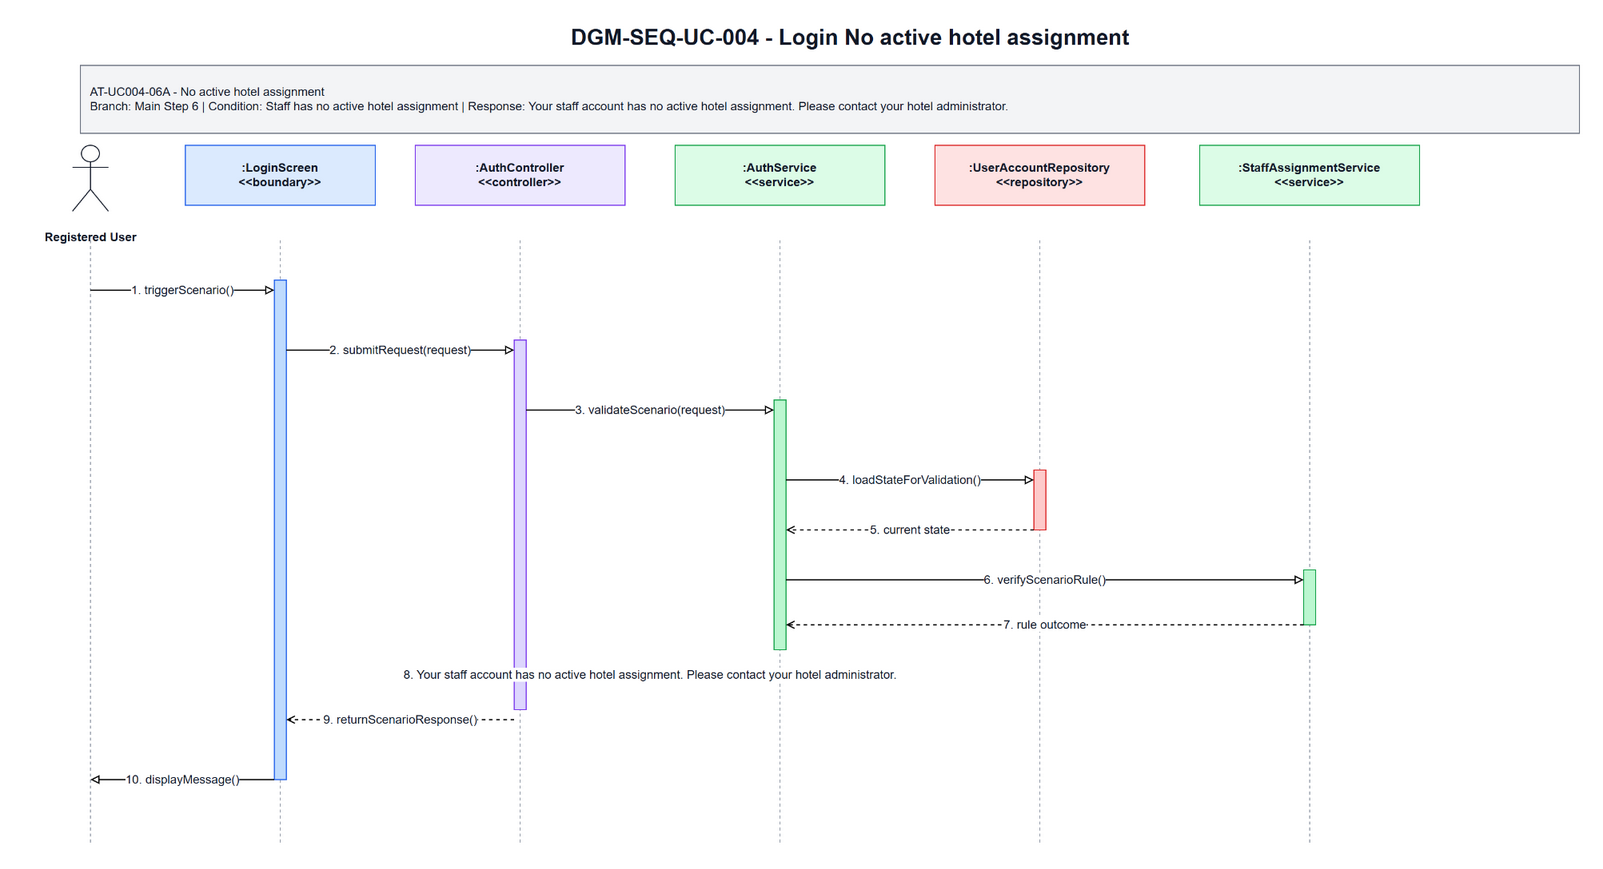

The diagram above was exported from draw.io. Its source (the exported page's mxGraphModel, read from the mxfile embedded in the PNG):
<mxGraphModel dx="1700" dy="920" grid="1" gridSize="10" guides="1" tooltips="1" connect="1" arrows="1" fold="1" page="1" pageScale="1" pageWidth="1700" pageHeight="920" math="0" shadow="0">
  <root>
    <mxCell id="0" />
    <mxCell id="1" parent="0" />
    <mxCell id="title" parent="1" value="DGM-SEQ-UC-004 - Login No active hotel assignment" style="text;html=1;strokeColor=none;fillColor=none;align=center;verticalAlign=middle;fontStyle=1;fontSize=22;fontColor=#111827" vertex="1">
      <mxGeometry x="350" y="25" width="1000" height="34" as="geometry" />
    </mxCell>
    <mxCell id="scenario-band" parent="1" value="AT-UC004-06A - No active hotel assignment&lt;br&gt;Branch: Main Step 6 | Condition: Staff has no active hotel assignment | Response: Your staff account has no active hotel assignment. Please contact your hotel administrator." style="rounded=0;whiteSpace=wrap;html=1;fillColor=#F3F4F6;strokeColor=#6B7280;fontSize=12;fontColor=#111827;align=left;spacing=10" vertex="1">
      <mxGeometry x="80" y="70" width="1500" height="68" as="geometry" />
    </mxCell>
    <mxCell id="actor-icon" parent="1" value="" style="shape=umlActor;verticalLabelPosition=bottom;verticalAlign=top;html=1;outlineConnect=0;strokeColor=#111827" vertex="1">
      <mxGeometry x="72" y="150" width="36" height="66" as="geometry" />
    </mxCell>
    <mxCell id="actor-label" parent="1" value="Registered User" style="text;html=1;strokeColor=none;fillColor=none;align=center;verticalAlign=middle;fontStyle=1;fontSize=12;fontColor=#111827" vertex="1">
      <mxGeometry x="20" y="224" width="140" height="36" as="geometry" />
    </mxCell>
    <mxCell id="h0" parent="1" value=":LoginScreen&lt;br&gt;&amp;lt;&amp;lt;boundary&amp;gt;&amp;gt;" style="rounded=0;whiteSpace=wrap;html=1;fillColor=#DBEAFE;strokeColor=#2563EB;fontSize=12;fontStyle=1;fontColor=#111827" vertex="1">
      <mxGeometry x="185" y="150" width="190" height="60" as="geometry" />
    </mxCell>
    <mxCell id="h1" parent="1" value=":AuthController&lt;br&gt;&amp;lt;&amp;lt;controller&amp;gt;&amp;gt;" style="rounded=0;whiteSpace=wrap;html=1;fillColor=#EDE9FE;strokeColor=#7C3AED;fontSize=12;fontStyle=1;fontColor=#111827" vertex="1">
      <mxGeometry x="415" y="150" width="210" height="60" as="geometry" />
    </mxCell>
    <mxCell id="h2" parent="1" value=":AuthService&lt;br&gt;&amp;lt;&amp;lt;service&amp;gt;&amp;gt;" style="rounded=0;whiteSpace=wrap;html=1;fillColor=#DCFCE7;strokeColor=#16A34A;fontSize=12;fontStyle=1;fontColor=#111827" vertex="1">
      <mxGeometry x="675" y="150" width="210" height="60" as="geometry" />
    </mxCell>
    <mxCell id="h3" parent="1" value=":UserAccountRepository&lt;br&gt;&amp;lt;&amp;lt;repository&amp;gt;&amp;gt;" style="rounded=0;whiteSpace=wrap;html=1;fillColor=#FEE2E2;strokeColor=#DC2626;fontSize=12;fontStyle=1;fontColor=#111827" vertex="1">
      <mxGeometry x="935" y="150" width="210" height="60" as="geometry" />
    </mxCell>
    <mxCell id="h4" parent="1" value=":StaffAssignmentService&lt;br&gt;&amp;lt;&amp;lt;service&amp;gt;&amp;gt;" style="rounded=0;whiteSpace=wrap;html=1;fillColor=#DCFCE7;strokeColor=#16A34A;fontSize=12;fontStyle=1;fontColor=#111827" vertex="1">
      <mxGeometry x="1200" y="150" width="220" height="60" as="geometry" />
    </mxCell>
    <mxCell id="l-actor" parent="1" style="endArrow=none;html=1;dashed=1;strokeColor=#9CA3AF" edge="1">
      <mxGeometry relative="1" as="geometry">
        <mxPoint x="90" y="245" as="sourcePoint" />
        <mxPoint x="90" y="850" as="targetPoint" />
      </mxGeometry>
    </mxCell>
    <mxCell id="l0" parent="1" style="endArrow=none;html=1;dashed=1;strokeColor=#9CA3AF" edge="1">
      <mxGeometry relative="1" as="geometry">
        <mxPoint x="280" y="245" as="sourcePoint" />
        <mxPoint x="280" y="850" as="targetPoint" />
      </mxGeometry>
    </mxCell>
    <mxCell id="l1" parent="1" style="endArrow=none;html=1;dashed=1;strokeColor=#9CA3AF" edge="1">
      <mxGeometry relative="1" as="geometry">
        <mxPoint x="520" y="245" as="sourcePoint" />
        <mxPoint x="520" y="850" as="targetPoint" />
      </mxGeometry>
    </mxCell>
    <mxCell id="l2" parent="1" style="endArrow=none;html=1;dashed=1;strokeColor=#9CA3AF" edge="1">
      <mxGeometry relative="1" as="geometry">
        <mxPoint x="780" y="245" as="sourcePoint" />
        <mxPoint x="780" y="850" as="targetPoint" />
      </mxGeometry>
    </mxCell>
    <mxCell id="l3" parent="1" style="endArrow=none;html=1;dashed=1;strokeColor=#9CA3AF" edge="1">
      <mxGeometry relative="1" as="geometry">
        <mxPoint x="1040" y="245" as="sourcePoint" />
        <mxPoint x="1040" y="850" as="targetPoint" />
      </mxGeometry>
    </mxCell>
    <mxCell id="l4" parent="1" style="endArrow=none;html=1;dashed=1;strokeColor=#9CA3AF" edge="1">
      <mxGeometry relative="1" as="geometry">
        <mxPoint x="1310" y="245" as="sourcePoint" />
        <mxPoint x="1310" y="850" as="targetPoint" />
      </mxGeometry>
    </mxCell>
    <mxCell id="a-boundary" parent="1" value="" style="rounded=0;whiteSpace=wrap;html=1;fillColor=#BFDBFE;strokeColor=#2563EB" vertex="1">
      <mxGeometry x="274" y="285" width="12" height="500" as="geometry" />
    </mxCell>
    <mxCell id="a-controller" parent="1" value="" style="rounded=0;whiteSpace=wrap;html=1;fillColor=#DDD6FE;strokeColor=#7C3AED" vertex="1">
      <mxGeometry x="514" y="345" width="12" height="370" as="geometry" />
    </mxCell>
    <mxCell id="a-service" parent="1" value="" style="rounded=0;whiteSpace=wrap;html=1;fillColor=#BBF7D0;strokeColor=#16A34A" vertex="1">
      <mxGeometry x="774" y="405" width="12" height="250" as="geometry" />
    </mxCell>
    <mxCell id="a-repo" parent="1" value="" style="rounded=0;whiteSpace=wrap;html=1;fillColor=#FECACA;strokeColor=#DC2626" vertex="1">
      <mxGeometry x="1034" y="475" width="12" height="60" as="geometry" />
    </mxCell>
    <mxCell id="a-support" parent="1" value="" style="rounded=0;whiteSpace=wrap;html=1;fillColor=#BBF7D0;strokeColor=#16A34A" vertex="1">
      <mxGeometry x="1304" y="575" width="12" height="55" as="geometry" />
    </mxCell>
    <mxCell id="m1" parent="1" value="1. triggerScenario()" style="endArrow=block;endFill=0;html=1;rounded=0;strokeWidth=1.2;fontSize=12;fontColor=#111827;labelBackgroundColor=#FFFFFF" edge="1">
      <mxGeometry relative="1" as="geometry">
        <mxPoint x="90" y="295" as="sourcePoint" />
        <mxPoint x="274" y="295" as="targetPoint" />
      </mxGeometry>
    </mxCell>
    <mxCell id="m2" parent="1" value="2. submitRequest(request)" style="endArrow=block;endFill=0;html=1;rounded=0;strokeWidth=1.2;fontSize=12;fontColor=#111827;labelBackgroundColor=#FFFFFF" edge="1">
      <mxGeometry relative="1" as="geometry">
        <mxPoint x="286" y="355" as="sourcePoint" />
        <mxPoint x="514" y="355" as="targetPoint" />
      </mxGeometry>
    </mxCell>
    <mxCell id="m3" parent="1" value="3. validateScenario(request)" style="endArrow=block;endFill=0;html=1;rounded=0;strokeWidth=1.2;fontSize=12;fontColor=#111827;labelBackgroundColor=#FFFFFF" edge="1">
      <mxGeometry relative="1" as="geometry">
        <mxPoint x="526" y="415" as="sourcePoint" />
        <mxPoint x="774" y="415" as="targetPoint" />
      </mxGeometry>
    </mxCell>
    <mxCell id="m4" parent="1" value="4. loadStateForValidation()" style="endArrow=block;endFill=0;html=1;rounded=0;strokeWidth=1.2;fontSize=12;fontColor=#111827;labelBackgroundColor=#FFFFFF" edge="1">
      <mxGeometry relative="1" as="geometry">
        <mxPoint x="786" y="485" as="sourcePoint" />
        <mxPoint x="1034" y="485" as="targetPoint" />
      </mxGeometry>
    </mxCell>
    <mxCell id="m5" parent="1" value="5. current state" style="endArrow=open;endFill=0;dashed=1;html=1;rounded=0;strokeWidth=1.2;fontSize=12;fontColor=#111827;labelBackgroundColor=#FFFFFF" edge="1">
      <mxGeometry relative="1" as="geometry">
        <mxPoint x="1034" y="535" as="sourcePoint" />
        <mxPoint x="786" y="535" as="targetPoint" />
      </mxGeometry>
    </mxCell>
    <mxCell id="m6" parent="1" value="6. verifyScenarioRule()" style="endArrow=block;endFill=0;html=1;rounded=0;strokeWidth=1.2;fontSize=12;fontColor=#111827;labelBackgroundColor=#FFFFFF" edge="1">
      <mxGeometry relative="1" as="geometry">
        <mxPoint x="786" y="585" as="sourcePoint" />
        <mxPoint x="1304" y="585" as="targetPoint" />
      </mxGeometry>
    </mxCell>
    <mxCell id="m7" parent="1" value="7. rule outcome" style="endArrow=open;endFill=0;dashed=1;html=1;rounded=0;strokeWidth=1.2;fontSize=12;fontColor=#111827;labelBackgroundColor=#FFFFFF" edge="1">
      <mxGeometry relative="1" as="geometry">
        <mxPoint x="1304" y="630" as="sourcePoint" />
        <mxPoint x="786" y="630" as="targetPoint" />
      </mxGeometry>
    </mxCell>
    <mxCell id="m8" parent="1" value="8. Your staff account has no active hotel assignment. Please contact your hotel administrator." style="endArrow=open;endFill=0;dashed=1;html=1;rounded=0;strokeWidth=1.2;fontSize=12;fontColor=#111827;labelBackgroundColor=#FFFFFF" edge="1">
      <mxGeometry relative="1" as="geometry">
        <mxPoint x="774" y="680" as="sourcePoint" />
        <mxPoint x="526" y="680" as="targetPoint" />
      </mxGeometry>
    </mxCell>
    <mxCell id="m9" parent="1" value="9. returnScenarioResponse()" style="endArrow=open;endFill=0;dashed=1;html=1;rounded=0;strokeWidth=1.2;fontSize=12;fontColor=#111827;labelBackgroundColor=#FFFFFF" edge="1">
      <mxGeometry relative="1" as="geometry">
        <mxPoint x="514" y="725" as="sourcePoint" />
        <mxPoint x="286" y="725" as="targetPoint" />
      </mxGeometry>
    </mxCell>
    <mxCell id="m10" parent="1" value="10. displayMessage()" style="endArrow=block;endFill=0;html=1;rounded=0;strokeWidth=1.2;fontSize=12;fontColor=#111827;labelBackgroundColor=#FFFFFF" edge="1">
      <mxGeometry relative="1" as="geometry">
        <mxPoint x="274" y="785" as="sourcePoint" />
        <mxPoint x="90" y="785" as="targetPoint" />
      </mxGeometry>
    </mxCell>
  </root>
</mxGraphModel>